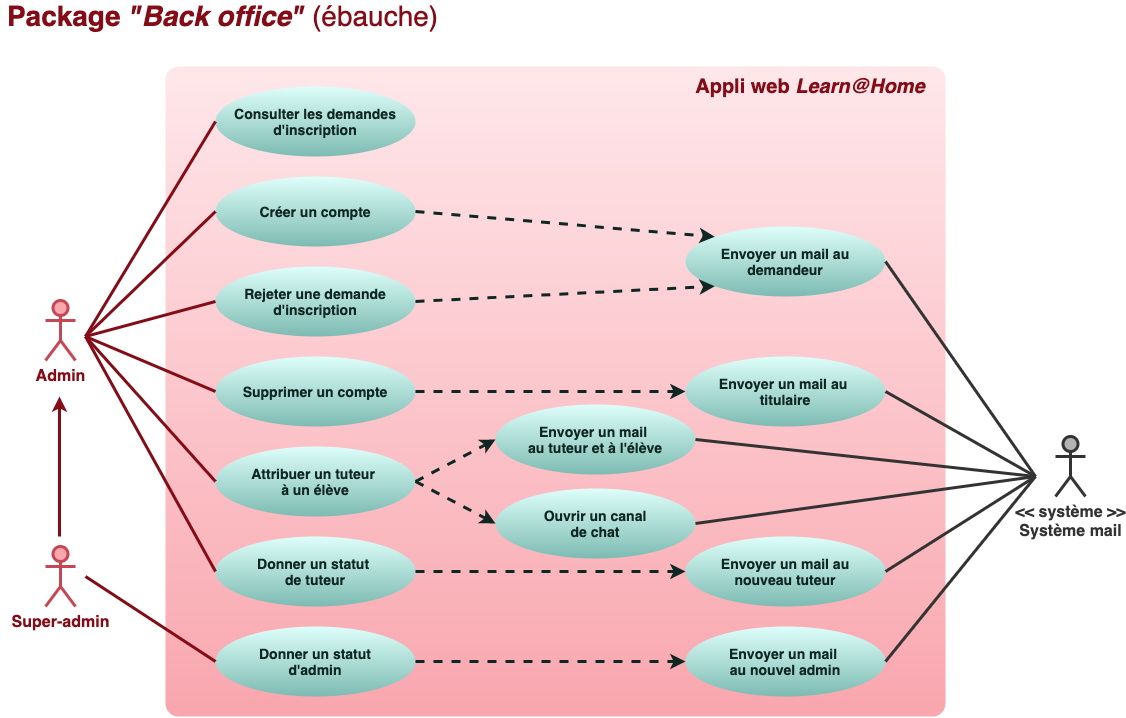

The diagram above was exported from draw.io. Its source (the exported page's mxGraphModel, read from the mxfile embedded in the PNG):
<mxGraphModel dx="972" dy="757" grid="0" gridSize="10" guides="1" tooltips="1" connect="1" arrows="1" fold="1" page="1" pageScale="1" pageWidth="1169" pageHeight="827" background="#ffffff" math="0" shadow="0">
  <root>
    <mxCell id="0" />
    <mxCell id="1" parent="0" />
    <mxCell id="9" value="&lt;font size=&quot;1&quot; color=&quot;#830c17&quot;&gt;&lt;span style=&quot;font-size: 28px&quot;&gt;&lt;b&gt;Package &lt;/b&gt;&lt;i style=&quot;font-weight: bold&quot;&gt;&quot;Back office&quot;&lt;/i&gt; (ébauche)&lt;/span&gt;&lt;/font&gt;" style="text;html=1;strokeColor=none;fillColor=none;align=center;verticalAlign=middle;whiteSpace=wrap;rounded=0;fontColor=#660000;" parent="1" vertex="1">
      <mxGeometry x="35" y="60" width="445" height="20" as="geometry" />
    </mxCell>
    <mxCell id="10" value="" style="rounded=1;whiteSpace=wrap;html=1;fontColor=#660000;strokeWidth=3;strokeColor=none;fillColor=#F9A6AE;gradientColor=#fee7ea;gradientDirection=north;arcSize=2;" parent="1" vertex="1">
      <mxGeometry x="200" y="120" width="780" height="650" as="geometry" />
    </mxCell>
    <mxCell id="11" value="&lt;font style=&quot;font-size: 16px&quot;&gt;Admin&lt;/font&gt;" style="shape=umlActor;verticalLabelPosition=bottom;verticalAlign=top;html=1;strokeWidth=3;strokeColor=#C64754;fillColor=#f9a6ae;fontColor=#830C17;fontStyle=1" parent="1" vertex="1">
      <mxGeometry x="80" y="354" width="30" height="60" as="geometry" />
    </mxCell>
    <mxCell id="13" value="&lt;font color=&quot;#830c17&quot;&gt;&lt;span style=&quot;font-size: 20px&quot;&gt;&lt;b&gt;Appli web&lt;i&gt; Learn@Home&lt;/i&gt;&lt;/b&gt;&lt;/span&gt;&lt;/font&gt;" style="text;html=1;strokeColor=none;fillColor=none;align=center;verticalAlign=middle;whiteSpace=wrap;rounded=0;fontColor=#660000;" parent="1" vertex="1">
      <mxGeometry x="720" y="130" width="250" height="20" as="geometry" />
    </mxCell>
    <mxCell id="19" value="&lt;font style=&quot;font-size: 14px&quot;&gt;&lt;b&gt;Donner un statut &lt;br&gt;de tuteur&lt;br&gt;&lt;/b&gt;&lt;/font&gt;" style="ellipse;whiteSpace=wrap;html=1;rounded=1;strokeWidth=3;fontColor=#0e2723;strokeColor=none;fillColor=#defefa;gradientColor=#7dbbb2;" parent="1" vertex="1">
      <mxGeometry x="250" y="590" width="200" height="70" as="geometry" />
    </mxCell>
    <mxCell id="36" value="" style="endArrow=none;html=1;fontColor=#0e2723;strokeWidth=3;strokeColor=#830C17;exitX=0;exitY=0.5;exitDx=0;exitDy=0;" parent="1" source="19" edge="1">
      <mxGeometry width="50" height="50" relative="1" as="geometry">
        <mxPoint x="318.5" y="272" as="sourcePoint" />
        <mxPoint x="120" y="390" as="targetPoint" />
      </mxGeometry>
    </mxCell>
    <mxCell id="37" value="&lt;font style=&quot;font-size: 14px&quot;&gt;&lt;b&gt;Attribuer un tuteur &lt;br&gt;à un élève&lt;br&gt;&lt;/b&gt;&lt;/font&gt;" style="ellipse;whiteSpace=wrap;html=1;rounded=1;strokeWidth=3;fontColor=#0e2723;strokeColor=none;fillColor=#defefa;gradientColor=#7dbbb2;" parent="1" vertex="1">
      <mxGeometry x="250" y="500" width="200" height="70" as="geometry" />
    </mxCell>
    <mxCell id="40" value="" style="endArrow=none;html=1;fontColor=#0e2723;strokeWidth=3;strokeColor=#830C17;exitX=0;exitY=0.5;exitDx=0;exitDy=0;" parent="1" source="37" edge="1">
      <mxGeometry width="50" height="50" relative="1" as="geometry">
        <mxPoint x="495" y="382" as="sourcePoint" />
        <mxPoint x="120" y="390" as="targetPoint" />
      </mxGeometry>
    </mxCell>
    <mxCell id="42" value="&lt;font&gt;&lt;b&gt;&lt;font style=&quot;font-size: 14px&quot;&gt;Consulter les demandes d'inscription&lt;/font&gt;&lt;br&gt;&lt;/b&gt;&lt;/font&gt;" style="ellipse;whiteSpace=wrap;html=1;rounded=1;strokeWidth=3;fontColor=#0e2723;strokeColor=none;fillColor=#defefa;gradientColor=#7dbbb2;" vertex="1" parent="1">
      <mxGeometry x="250" y="140" width="200" height="70" as="geometry" />
    </mxCell>
    <mxCell id="43" value="&lt;font&gt;&lt;b&gt;&lt;font style=&quot;font-size: 14px&quot;&gt;Créer un compte&lt;/font&gt;&lt;br&gt;&lt;/b&gt;&lt;/font&gt;" style="ellipse;whiteSpace=wrap;html=1;rounded=1;strokeWidth=3;fontColor=#0e2723;strokeColor=none;fillColor=#defefa;gradientColor=#7dbbb2;" vertex="1" parent="1">
      <mxGeometry x="250" y="230" width="200" height="70" as="geometry" />
    </mxCell>
    <mxCell id="44" value="&lt;font&gt;&lt;b&gt;&lt;font style=&quot;font-size: 14px&quot;&gt;Envoyer un mail au demandeur&lt;/font&gt;&lt;br&gt;&lt;/b&gt;&lt;/font&gt;" style="ellipse;whiteSpace=wrap;html=1;rounded=1;strokeWidth=3;fontColor=#0e2723;strokeColor=none;fillColor=#defefa;gradientColor=#7dbbb2;" vertex="1" parent="1">
      <mxGeometry x="720" y="280" width="200" height="70" as="geometry" />
    </mxCell>
    <mxCell id="45" value="" style="endArrow=classic;html=1;fontColor=#0e2723;strokeColor=#0E2723;strokeWidth=3;exitX=1;exitY=0.5;exitDx=0;exitDy=0;dashed=1;entryX=0;entryY=0;entryDx=0;entryDy=0;" edge="1" parent="1" source="43" target="44">
      <mxGeometry width="50" height="50" relative="1" as="geometry">
        <mxPoint x="455" y="363" as="sourcePoint" />
        <mxPoint x="558" y="528" as="targetPoint" />
      </mxGeometry>
    </mxCell>
    <mxCell id="46" value="&lt;font&gt;&lt;b&gt;&lt;font style=&quot;font-size: 14px&quot;&gt;Supprimer un compte&lt;/font&gt;&lt;br&gt;&lt;/b&gt;&lt;/font&gt;" style="ellipse;whiteSpace=wrap;html=1;rounded=1;strokeWidth=3;fontColor=#0e2723;strokeColor=none;fillColor=#defefa;gradientColor=#7dbbb2;" vertex="1" parent="1">
      <mxGeometry x="250" y="410" width="200" height="70" as="geometry" />
    </mxCell>
    <mxCell id="47" value="&lt;font&gt;&lt;b&gt;&lt;font style=&quot;font-size: 14px&quot;&gt;Envoyer un mail au &lt;br&gt;titulaire&lt;/font&gt;&lt;br&gt;&lt;/b&gt;&lt;/font&gt;" style="ellipse;whiteSpace=wrap;html=1;rounded=1;strokeWidth=3;fontColor=#0e2723;strokeColor=none;fillColor=#defefa;gradientColor=#7dbbb2;" vertex="1" parent="1">
      <mxGeometry x="720" y="410" width="200" height="70" as="geometry" />
    </mxCell>
    <mxCell id="48" value="" style="endArrow=classic;html=1;fontColor=#0e2723;strokeColor=#0E2723;strokeWidth=3;exitX=1;exitY=0.5;exitDx=0;exitDy=0;dashed=1;entryX=0;entryY=0.5;entryDx=0;entryDy=0;" edge="1" parent="1" source="46" target="47">
      <mxGeometry width="50" height="50" relative="1" as="geometry">
        <mxPoint x="455" y="583" as="sourcePoint" />
        <mxPoint x="578" y="583" as="targetPoint" />
      </mxGeometry>
    </mxCell>
    <mxCell id="49" value="&lt;font style=&quot;font-size: 14px&quot;&gt;&lt;b&gt;Donner un statut&lt;br&gt;d'admin&lt;br&gt;&lt;/b&gt;&lt;/font&gt;" style="ellipse;whiteSpace=wrap;html=1;rounded=1;strokeWidth=3;fontColor=#0e2723;strokeColor=none;fillColor=#defefa;gradientColor=#7dbbb2;" vertex="1" parent="1">
      <mxGeometry x="250" y="680" width="200" height="70" as="geometry" />
    </mxCell>
    <mxCell id="50" value="&lt;font&gt;&lt;b&gt;&lt;font style=&quot;font-size: 14px&quot;&gt;Envoyer un mail &lt;br&gt;au tuteur et à l'élève&lt;/font&gt;&lt;br&gt;&lt;/b&gt;&lt;/font&gt;" style="ellipse;whiteSpace=wrap;html=1;rounded=1;strokeWidth=3;fontColor=#0e2723;strokeColor=none;fillColor=#defefa;gradientColor=#7dbbb2;" vertex="1" parent="1">
      <mxGeometry x="530" y="458" width="200" height="70" as="geometry" />
    </mxCell>
    <mxCell id="51" value="&lt;font style=&quot;font-size: 14px&quot;&gt;&lt;b&gt;Envoyer un mail au&lt;br&gt;nouveau tuteur&lt;br&gt;&lt;/b&gt;&lt;/font&gt;" style="ellipse;whiteSpace=wrap;html=1;rounded=1;strokeWidth=3;fontColor=#0e2723;strokeColor=none;fillColor=#defefa;gradientColor=#7dbbb2;" vertex="1" parent="1">
      <mxGeometry x="720" y="590" width="200" height="70" as="geometry" />
    </mxCell>
    <mxCell id="52" value="&lt;font&gt;&lt;b&gt;&lt;font style=&quot;font-size: 14px&quot;&gt;Envoyer un mail &lt;br&gt;au nouvel admin&lt;/font&gt;&lt;br&gt;&lt;/b&gt;&lt;/font&gt;" style="ellipse;whiteSpace=wrap;html=1;rounded=1;strokeWidth=3;fontColor=#0e2723;strokeColor=none;fillColor=#defefa;gradientColor=#7dbbb2;" vertex="1" parent="1">
      <mxGeometry x="720" y="680" width="200" height="70" as="geometry" />
    </mxCell>
    <mxCell id="53" value="" style="endArrow=classic;html=1;fontColor=#0e2723;strokeColor=#0E2723;strokeWidth=3;exitX=1;exitY=0.5;exitDx=0;exitDy=0;dashed=1;entryX=0;entryY=0.5;entryDx=0;entryDy=0;" edge="1" parent="1" source="37" target="50">
      <mxGeometry width="50" height="50" relative="1" as="geometry">
        <mxPoint x="460" y="405" as="sourcePoint" />
        <mxPoint x="578" y="405" as="targetPoint" />
      </mxGeometry>
    </mxCell>
    <mxCell id="54" value="" style="endArrow=classic;html=1;fontColor=#0e2723;strokeColor=#0E2723;strokeWidth=3;exitX=1;exitY=0.5;exitDx=0;exitDy=0;dashed=1;entryX=0;entryY=0.5;entryDx=0;entryDy=0;" edge="1" parent="1" source="49" target="52">
      <mxGeometry width="50" height="50" relative="1" as="geometry">
        <mxPoint x="460" y="505" as="sourcePoint" />
        <mxPoint x="578" y="505" as="targetPoint" />
      </mxGeometry>
    </mxCell>
    <mxCell id="55" value="" style="endArrow=classic;html=1;fontColor=#0e2723;strokeColor=#0E2723;strokeWidth=3;exitX=1;exitY=0.5;exitDx=0;exitDy=0;dashed=1;entryX=0;entryY=0.5;entryDx=0;entryDy=0;" edge="1" parent="1" source="19" target="51">
      <mxGeometry width="50" height="50" relative="1" as="geometry">
        <mxPoint x="470" y="515" as="sourcePoint" />
        <mxPoint x="588" y="515" as="targetPoint" />
      </mxGeometry>
    </mxCell>
    <mxCell id="56" value="&lt;font style=&quot;font-size: 16px&quot;&gt;Super-admin&lt;br&gt;&lt;/font&gt;" style="shape=umlActor;verticalLabelPosition=bottom;verticalAlign=top;html=1;strokeWidth=3;strokeColor=#C64754;fillColor=#f9a6ae;fontColor=#830C17;fontStyle=1" vertex="1" parent="1">
      <mxGeometry x="80" y="600" width="30" height="60" as="geometry" />
    </mxCell>
    <mxCell id="64" value="" style="endArrow=none;html=1;fontColor=#0e2723;strokeWidth=3;strokeColor=#830C17;exitX=0;exitY=0.5;exitDx=0;exitDy=0;" edge="1" parent="1" source="46">
      <mxGeometry width="50" height="50" relative="1" as="geometry">
        <mxPoint x="330" y="605" as="sourcePoint" />
        <mxPoint x="120" y="390" as="targetPoint" />
      </mxGeometry>
    </mxCell>
    <mxCell id="65" value="" style="endArrow=none;html=1;fontColor=#0e2723;strokeWidth=3;strokeColor=#830C17;exitX=0;exitY=0.5;exitDx=0;exitDy=0;" edge="1" parent="1" source="43">
      <mxGeometry width="50" height="50" relative="1" as="geometry">
        <mxPoint x="340" y="615" as="sourcePoint" />
        <mxPoint x="120" y="390" as="targetPoint" />
      </mxGeometry>
    </mxCell>
    <mxCell id="66" value="" style="endArrow=none;html=1;fontColor=#0e2723;strokeWidth=3;strokeColor=#830C17;exitX=0;exitY=0.5;exitDx=0;exitDy=0;" edge="1" parent="1" source="42">
      <mxGeometry width="50" height="50" relative="1" as="geometry">
        <mxPoint x="350" y="625" as="sourcePoint" />
        <mxPoint x="120" y="390" as="targetPoint" />
      </mxGeometry>
    </mxCell>
    <mxCell id="71" value="" style="endArrow=none;html=1;fontColor=#0e2723;strokeWidth=3;strokeColor=#830C17;exitX=0;exitY=0.5;exitDx=0;exitDy=0;" edge="1" parent="1" source="49">
      <mxGeometry width="50" height="50" relative="1" as="geometry">
        <mxPoint x="370" y="245" as="sourcePoint" />
        <mxPoint x="120" y="630" as="targetPoint" />
      </mxGeometry>
    </mxCell>
    <mxCell id="73" value="&lt;font style=&quot;font-size: 14px&quot;&gt;&lt;b&gt;Ouvrir un canal&lt;br&gt;de chat&lt;br&gt;&lt;/b&gt;&lt;/font&gt;" style="ellipse;whiteSpace=wrap;html=1;rounded=1;strokeWidth=3;fontColor=#0e2723;strokeColor=none;fillColor=#defefa;gradientColor=#7dbbb2;" vertex="1" parent="1">
      <mxGeometry x="530" y="542" width="200" height="70" as="geometry" />
    </mxCell>
    <mxCell id="74" value="" style="endArrow=classic;html=1;fontColor=#0e2723;strokeColor=#0E2723;strokeWidth=3;exitX=1;exitY=0.5;exitDx=0;exitDy=0;dashed=1;entryX=0;entryY=0.5;entryDx=0;entryDy=0;" edge="1" parent="1" source="37" target="73">
      <mxGeometry width="50" height="50" relative="1" as="geometry">
        <mxPoint x="460" y="505" as="sourcePoint" />
        <mxPoint x="740" y="465" as="targetPoint" />
      </mxGeometry>
    </mxCell>
    <mxCell id="75" value="&lt;font style=&quot;font-size: 14px&quot;&gt;&lt;b&gt;&lt;font style=&quot;font-size: 14px&quot;&gt;Rejeter une demande&lt;br&gt;&lt;/font&gt;d'inscription&lt;br&gt;&lt;/b&gt;&lt;/font&gt;" style="ellipse;whiteSpace=wrap;html=1;rounded=1;strokeWidth=3;fontColor=#0e2723;strokeColor=none;fillColor=#defefa;gradientColor=#7dbbb2;" vertex="1" parent="1">
      <mxGeometry x="250" y="320" width="200" height="70" as="geometry" />
    </mxCell>
    <mxCell id="76" value="" style="endArrow=classic;html=1;fontColor=#0e2723;strokeColor=#0E2723;strokeWidth=3;exitX=1;exitY=0.5;exitDx=0;exitDy=0;dashed=1;entryX=0;entryY=1;entryDx=0;entryDy=0;" edge="1" parent="1" source="75" target="44">
      <mxGeometry width="50" height="50" relative="1" as="geometry">
        <mxPoint x="460" y="275" as="sourcePoint" />
        <mxPoint x="525" y="325" as="targetPoint" />
      </mxGeometry>
    </mxCell>
    <mxCell id="77" value="" style="endArrow=none;html=1;fontColor=#0e2723;strokeWidth=3;strokeColor=#830C17;exitX=0;exitY=0.5;exitDx=0;exitDy=0;" edge="1" parent="1" source="75">
      <mxGeometry width="50" height="50" relative="1" as="geometry">
        <mxPoint x="330" y="275" as="sourcePoint" />
        <mxPoint x="120" y="390" as="targetPoint" />
      </mxGeometry>
    </mxCell>
    <mxCell id="80" value="" style="endArrow=classic;html=1;fontColor=#0e2723;strokeWidth=3;strokeColor=#830C17;" edge="1" parent="1">
      <mxGeometry width="50" height="50" relative="1" as="geometry">
        <mxPoint x="94" y="590" as="sourcePoint" />
        <mxPoint x="94" y="450" as="targetPoint" />
      </mxGeometry>
    </mxCell>
    <mxCell id="82" value="&lt;font style=&quot;font-size: 16px&quot;&gt;&amp;lt;&amp;lt; système &amp;gt;&amp;gt;&lt;br&gt;Système mail&lt;br&gt;&lt;/font&gt;" style="shape=umlActor;verticalLabelPosition=bottom;verticalAlign=top;html=1;strokeWidth=3;fontStyle=1;fontColor=#333333;fillColor=#B3B3B3;strokeColor=#333333;" vertex="1" parent="1">
      <mxGeometry x="1090" y="490" width="30" height="60" as="geometry" />
    </mxCell>
    <mxCell id="83" value="" style="endArrow=none;html=1;fontColor=#0e2723;strokeWidth=3;entryX=1;entryY=0.5;entryDx=0;entryDy=0;strokeColor=#333333;" edge="1" parent="1" target="44">
      <mxGeometry width="50" height="50" relative="1" as="geometry">
        <mxPoint x="1070" y="530" as="sourcePoint" />
        <mxPoint x="130" y="640" as="targetPoint" />
      </mxGeometry>
    </mxCell>
    <mxCell id="84" value="" style="endArrow=none;html=1;fontColor=#0e2723;strokeWidth=3;entryX=1;entryY=0.5;entryDx=0;entryDy=0;strokeColor=#333333;" edge="1" parent="1" target="51">
      <mxGeometry width="50" height="50" relative="1" as="geometry">
        <mxPoint x="1070" y="530" as="sourcePoint" />
        <mxPoint x="930" y="325" as="targetPoint" />
      </mxGeometry>
    </mxCell>
    <mxCell id="85" value="" style="endArrow=none;html=1;fontColor=#0e2723;strokeWidth=3;entryX=1;entryY=0.5;entryDx=0;entryDy=0;strokeColor=#333333;" edge="1" parent="1" target="47">
      <mxGeometry width="50" height="50" relative="1" as="geometry">
        <mxPoint x="1070" y="530" as="sourcePoint" />
        <mxPoint x="940" y="335" as="targetPoint" />
      </mxGeometry>
    </mxCell>
    <mxCell id="86" value="" style="endArrow=none;html=1;fontColor=#0e2723;strokeWidth=3;entryX=1;entryY=0.5;entryDx=0;entryDy=0;strokeColor=#333333;" edge="1" parent="1" target="52">
      <mxGeometry width="50" height="50" relative="1" as="geometry">
        <mxPoint x="1070" y="530" as="sourcePoint" />
        <mxPoint x="950" y="345" as="targetPoint" />
      </mxGeometry>
    </mxCell>
    <mxCell id="87" value="" style="endArrow=none;html=1;fontColor=#0e2723;strokeWidth=3;entryX=1;entryY=0.5;entryDx=0;entryDy=0;strokeColor=#333333;" edge="1" parent="1" target="50">
      <mxGeometry width="50" height="50" relative="1" as="geometry">
        <mxPoint x="1070" y="530" as="sourcePoint" />
        <mxPoint x="930" y="455" as="targetPoint" />
      </mxGeometry>
    </mxCell>
    <mxCell id="88" value="" style="endArrow=none;html=1;fontColor=#0e2723;strokeWidth=3;entryX=1;entryY=0.5;entryDx=0;entryDy=0;strokeColor=#333333;" edge="1" parent="1" target="73">
      <mxGeometry width="50" height="50" relative="1" as="geometry">
        <mxPoint x="1070" y="530" as="sourcePoint" />
        <mxPoint x="940" y="465" as="targetPoint" />
      </mxGeometry>
    </mxCell>
  </root>
</mxGraphModel>